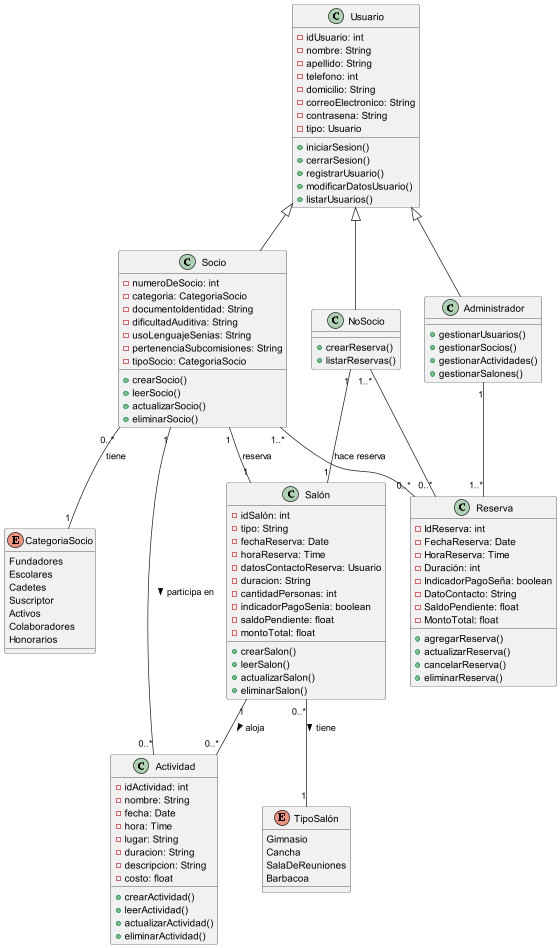

The diagram above was rendered by PlantUML. Its source (embedded in the PNG):
@startuml
enum CategoriaSocio {
  Fundadores
  Escolares
  Cadetes
  Suscriptor
  Activos
  Colaboradores
  Honorarios
}

enum TipoSalón {
    Gimnasio
    Cancha
    SalaDeReuniones
    Barbacoa
}

class Usuario {
  - idUsuario: int
  - nombre: String
  - apellido: String
  - telefono: int
  - domicilio: String
  - correoElectronico: String
  - contrasena: String
  - tipo: Usuario
  + iniciarSesion()
  + cerrarSesion()
  + registrarUsuario()
  + modificarDatosUsuario()
  + listarUsuarios()
}

class Socio {
  - numeroDeSocio: int
  - categoria: CategoriaSocio
  - documentoIdentidad: String
  - dificultadAuditiva: String
  - usoLenguajeSenias: String
  - pertenenciaSubcomisiones: String
  - tipoSocio: CategoriaSocio
  + crearSocio()
  + leerSocio()
  + actualizarSocio()
  + eliminarSocio()
}

class Administrador {
  + gestionarUsuarios()
  + gestionarSocios()
  + gestionarActividades()
  + gestionarSalones()
}

class NoSocio {
  + crearReserva()
  + listarReservas()
}

class Actividad {
  - idActividad: int
  - nombre: String
  - fecha: Date
  - hora: Time
  - lugar: String
  - duracion: String
  - descripcion: String
  - costo: float
  + crearActividad()
  + leerActividad()
  + actualizarActividad()
  + eliminarActividad()
}

class Salón {
  - idSalón: int
  - tipo: String
  - fechaReserva: Date
  - horaReserva: Time
  - datosContactoReserva: Usuario
  - duracion: String
  - cantidadPersonas: int
  - indicadorPagoSenia: boolean
  - saldoPendiente: float
  - montoTotal: float
  + crearSalon()
  + leerSalon()
  + actualizarSalon()
  + eliminarSalon()
}
class Reserva {
    - IdReserva: int
    - FechaReserva: Date
    - HoraReserva: Time
    - Duración: int
    - IndicadorPagoSeña: boolean
    - DatoContacto: String
    - SaldoPendiente: float
    - MontoTotal: float
    + agregarReserva()
    + actualizarReserva()
    + cancelarReserva()
    + eliminarReserva()
}

Usuario <|-- Socio
Usuario <|-- Administrador
Usuario <|-- NoSocio

Administrador "1" -- "1..*" Reserva
Socio "1..*" -- "0..*" Reserva
NoSocio "1..*" -- "0..*" Reserva
Socio "1" -- "0..*" Actividad : participa en >
Salón "1" -- "0..*" Actividad : aloja >
Salón "0..*" -- "1" TipoSalón : tiene >
Socio "0..*" -- "1" CategoriaSocio : tiene
Socio "1" -- "1" Salón : reserva
NoSocio "1" -- "1" Salón : hace reserva

@enduml